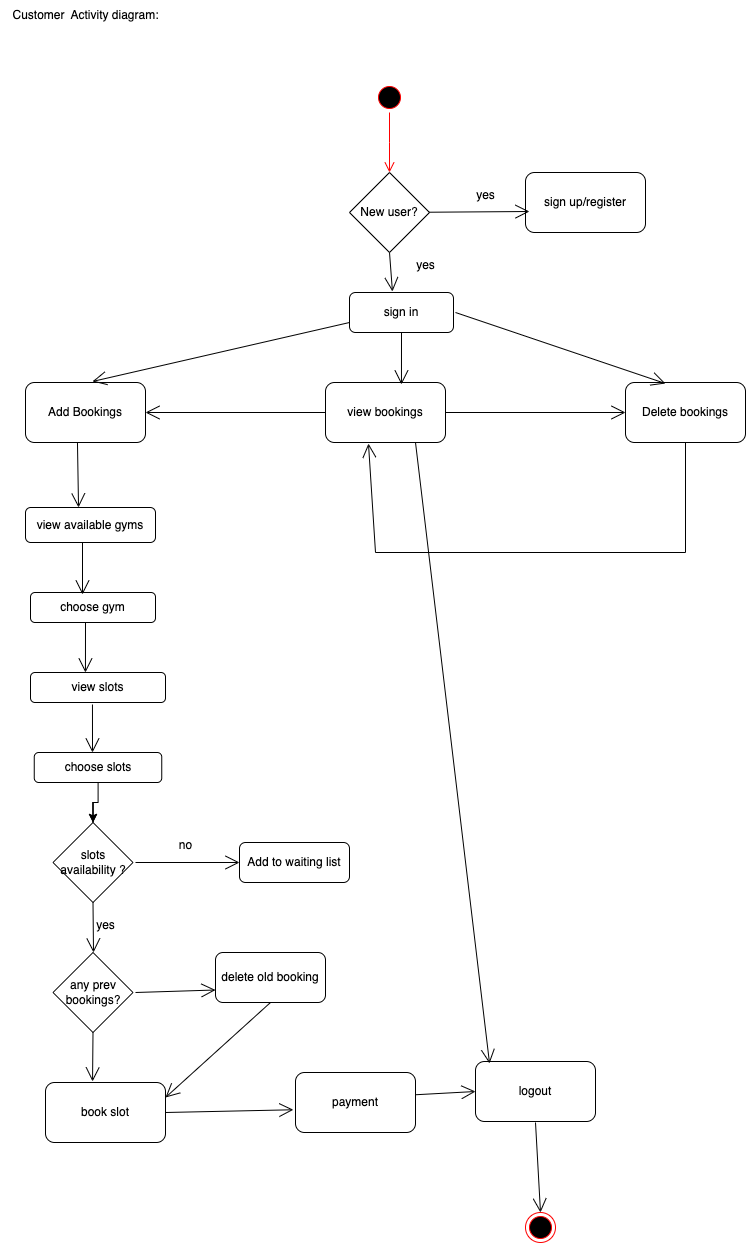

The diagram above was exported from draw.io. Its source (the exported page's mxGraphModel, read from the mxfile embedded in the PNG):
<mxGraphModel dx="1754" dy="1075" grid="1" gridSize="10" guides="1" tooltips="1" connect="1" arrows="1" fold="1" page="1" pageScale="1" pageWidth="827" pageHeight="1169" math="0" shadow="0">
  <root>
    <mxCell id="0" />
    <mxCell id="1" parent="0" />
    <mxCell id="81lmZNtiYkcp6c8twRjT-1" value="" style="ellipse;html=1;shape=startState;fillColor=#000000;strokeColor=#ff0000;" parent="1" vertex="1">
      <mxGeometry x="399" y="130" width="30" height="30" as="geometry" />
    </mxCell>
    <mxCell id="81lmZNtiYkcp6c8twRjT-2" value="" style="edgeStyle=orthogonalEdgeStyle;html=1;verticalAlign=bottom;endArrow=open;endSize=8;strokeColor=#ff0000;rounded=0;" parent="1" source="81lmZNtiYkcp6c8twRjT-1" edge="1">
      <mxGeometry relative="1" as="geometry">
        <mxPoint x="414" y="220" as="targetPoint" />
      </mxGeometry>
    </mxCell>
    <mxCell id="81lmZNtiYkcp6c8twRjT-4" value="New user?" style="rhombus;whiteSpace=wrap;html=1;" parent="1" vertex="1">
      <mxGeometry x="374" y="220" width="80" height="80" as="geometry" />
    </mxCell>
    <mxCell id="81lmZNtiYkcp6c8twRjT-6" value="sign up/register" style="rounded=1;whiteSpace=wrap;html=1;" parent="1" vertex="1">
      <mxGeometry x="550" y="220" width="120" height="60" as="geometry" />
    </mxCell>
    <mxCell id="81lmZNtiYkcp6c8twRjT-7" value="" style="endArrow=open;endFill=1;endSize=12;html=1;rounded=0;entryX=0.033;entryY=0.65;entryDx=0;entryDy=0;entryPerimeter=0;" parent="1" source="81lmZNtiYkcp6c8twRjT-4" target="81lmZNtiYkcp6c8twRjT-6" edge="1">
      <mxGeometry width="160" relative="1" as="geometry">
        <mxPoint x="460" y="260" as="sourcePoint" />
        <mxPoint x="550" y="250" as="targetPoint" />
      </mxGeometry>
    </mxCell>
    <mxCell id="81lmZNtiYkcp6c8twRjT-8" value="yes" style="text;html=1;align=center;verticalAlign=middle;resizable=0;points=[];autosize=1;strokeColor=none;fillColor=none;" parent="1" vertex="1">
      <mxGeometry x="490" y="228" width="40" height="30" as="geometry" />
    </mxCell>
    <mxCell id="81lmZNtiYkcp6c8twRjT-9" value="sign in" style="rounded=1;whiteSpace=wrap;html=1;" parent="1" vertex="1">
      <mxGeometry x="374" y="340" width="104" height="40" as="geometry" />
    </mxCell>
    <mxCell id="81lmZNtiYkcp6c8twRjT-10" value="" style="endArrow=open;endFill=1;endSize=12;html=1;rounded=0;exitX=0.5;exitY=1;exitDx=0;exitDy=0;entryX=0.413;entryY=-0.025;entryDx=0;entryDy=0;entryPerimeter=0;" parent="1" source="81lmZNtiYkcp6c8twRjT-4" target="81lmZNtiYkcp6c8twRjT-9" edge="1">
      <mxGeometry width="160" relative="1" as="geometry">
        <mxPoint x="330" y="420" as="sourcePoint" />
        <mxPoint x="422" y="340" as="targetPoint" />
      </mxGeometry>
    </mxCell>
    <mxCell id="81lmZNtiYkcp6c8twRjT-12" value="yes" style="text;html=1;align=center;verticalAlign=middle;resizable=0;points=[];autosize=1;strokeColor=none;fillColor=none;" parent="1" vertex="1">
      <mxGeometry x="430" y="298" width="40" height="30" as="geometry" />
    </mxCell>
    <mxCell id="81lmZNtiYkcp6c8twRjT-14" value="Add Bookings" style="rounded=1;whiteSpace=wrap;html=1;" parent="1" vertex="1">
      <mxGeometry x="50" y="430" width="120" height="60" as="geometry" />
    </mxCell>
    <mxCell id="81lmZNtiYkcp6c8twRjT-15" value="view bookings" style="rounded=1;whiteSpace=wrap;html=1;" parent="1" vertex="1">
      <mxGeometry x="350" y="430" width="120" height="60" as="geometry" />
    </mxCell>
    <mxCell id="81lmZNtiYkcp6c8twRjT-16" value="Delete bookings" style="rounded=1;whiteSpace=wrap;html=1;" parent="1" vertex="1">
      <mxGeometry x="650" y="430" width="120" height="60" as="geometry" />
    </mxCell>
    <mxCell id="81lmZNtiYkcp6c8twRjT-17" value="" style="endArrow=open;endFill=1;endSize=12;html=1;rounded=0;exitX=0;exitY=0.75;exitDx=0;exitDy=0;entryX=0.558;entryY=-0.017;entryDx=0;entryDy=0;entryPerimeter=0;" parent="1" source="81lmZNtiYkcp6c8twRjT-9" target="81lmZNtiYkcp6c8twRjT-14" edge="1">
      <mxGeometry width="160" relative="1" as="geometry">
        <mxPoint x="330" y="520" as="sourcePoint" />
        <mxPoint x="490" y="520" as="targetPoint" />
      </mxGeometry>
    </mxCell>
    <mxCell id="81lmZNtiYkcp6c8twRjT-18" value="" style="endArrow=open;endFill=1;endSize=12;html=1;rounded=0;exitX=0.5;exitY=1;exitDx=0;exitDy=0;entryX=0.633;entryY=0.033;entryDx=0;entryDy=0;entryPerimeter=0;" parent="1" source="81lmZNtiYkcp6c8twRjT-9" target="81lmZNtiYkcp6c8twRjT-15" edge="1">
      <mxGeometry width="160" relative="1" as="geometry">
        <mxPoint x="330" y="520" as="sourcePoint" />
        <mxPoint x="490" y="520" as="targetPoint" />
      </mxGeometry>
    </mxCell>
    <mxCell id="81lmZNtiYkcp6c8twRjT-19" value="" style="endArrow=open;endFill=1;endSize=12;html=1;rounded=0;entryX=0.333;entryY=0.017;entryDx=0;entryDy=0;entryPerimeter=0;" parent="1" target="81lmZNtiYkcp6c8twRjT-16" edge="1">
      <mxGeometry width="160" relative="1" as="geometry">
        <mxPoint x="480" y="360" as="sourcePoint" />
        <mxPoint x="490" y="520" as="targetPoint" />
      </mxGeometry>
    </mxCell>
    <mxCell id="81lmZNtiYkcp6c8twRjT-20" value="view available gyms" style="rounded=1;whiteSpace=wrap;html=1;" parent="1" vertex="1">
      <mxGeometry x="50" y="555" width="130" height="35" as="geometry" />
    </mxCell>
    <mxCell id="81lmZNtiYkcp6c8twRjT-21" value="choose gym" style="rounded=1;whiteSpace=wrap;html=1;" parent="1" vertex="1">
      <mxGeometry x="55" y="640" width="125" height="30" as="geometry" />
    </mxCell>
    <mxCell id="81lmZNtiYkcp6c8twRjT-22" value="view slots" style="rounded=1;whiteSpace=wrap;html=1;" parent="1" vertex="1">
      <mxGeometry x="55" y="720" width="135" height="30" as="geometry" />
    </mxCell>
    <mxCell id="81lmZNtiYkcp6c8twRjT-42" value="" style="edgeStyle=orthogonalEdgeStyle;rounded=0;orthogonalLoop=1;jettySize=auto;html=1;" parent="1" source="81lmZNtiYkcp6c8twRjT-23" target="81lmZNtiYkcp6c8twRjT-25" edge="1">
      <mxGeometry relative="1" as="geometry" />
    </mxCell>
    <mxCell id="81lmZNtiYkcp6c8twRjT-23" value="choose slots" style="rounded=1;whiteSpace=wrap;html=1;" parent="1" vertex="1">
      <mxGeometry x="58.75" y="800" width="127.5" height="30" as="geometry" />
    </mxCell>
    <mxCell id="81lmZNtiYkcp6c8twRjT-43" style="edgeStyle=orthogonalEdgeStyle;rounded=0;orthogonalLoop=1;jettySize=auto;html=1;" parent="1" source="81lmZNtiYkcp6c8twRjT-25" edge="1">
      <mxGeometry relative="1" as="geometry">
        <mxPoint x="117.5" y="870" as="targetPoint" />
      </mxGeometry>
    </mxCell>
    <mxCell id="81lmZNtiYkcp6c8twRjT-25" value="slots availability ?" style="rhombus;whiteSpace=wrap;html=1;" parent="1" vertex="1">
      <mxGeometry x="77.5" y="870" width="80" height="80" as="geometry" />
    </mxCell>
    <mxCell id="81lmZNtiYkcp6c8twRjT-26" value="" style="endArrow=open;endFill=1;endSize=12;html=1;rounded=0;exitX=0.5;exitY=1;exitDx=0;exitDy=0;" parent="1" source="81lmZNtiYkcp6c8twRjT-25" edge="1">
      <mxGeometry width="160" relative="1" as="geometry">
        <mxPoint x="330" y="770" as="sourcePoint" />
        <mxPoint x="118" y="1000" as="targetPoint" />
        <Array as="points" />
      </mxGeometry>
    </mxCell>
    <mxCell id="81lmZNtiYkcp6c8twRjT-27" value="Add to waiting list" style="rounded=1;whiteSpace=wrap;html=1;" parent="1" vertex="1">
      <mxGeometry x="264" y="890" width="110" height="40" as="geometry" />
    </mxCell>
    <mxCell id="81lmZNtiYkcp6c8twRjT-28" value="" style="endArrow=open;endFill=1;endSize=12;html=1;rounded=0;entryX=0;entryY=0.5;entryDx=0;entryDy=0;" parent="1" target="81lmZNtiYkcp6c8twRjT-27" edge="1">
      <mxGeometry width="160" relative="1" as="geometry">
        <mxPoint x="160" y="910" as="sourcePoint" />
        <mxPoint x="490" y="920" as="targetPoint" />
        <Array as="points">
          <mxPoint x="160" y="910" />
        </Array>
      </mxGeometry>
    </mxCell>
    <mxCell id="81lmZNtiYkcp6c8twRjT-29" value="no" style="text;html=1;align=center;verticalAlign=middle;resizable=0;points=[];autosize=1;strokeColor=none;fillColor=none;" parent="1" vertex="1">
      <mxGeometry x="190" y="878" width="40" height="30" as="geometry" />
    </mxCell>
    <mxCell id="81lmZNtiYkcp6c8twRjT-30" value="yes" style="text;html=1;align=center;verticalAlign=middle;resizable=0;points=[];autosize=1;strokeColor=none;fillColor=none;" parent="1" vertex="1">
      <mxGeometry x="110" y="958" width="40" height="30" as="geometry" />
    </mxCell>
    <mxCell id="81lmZNtiYkcp6c8twRjT-31" value="any prev bookings?" style="rhombus;whiteSpace=wrap;html=1;" parent="1" vertex="1">
      <mxGeometry x="77.5" y="1000" width="80" height="80" as="geometry" />
    </mxCell>
    <mxCell id="81lmZNtiYkcp6c8twRjT-32" value="delete old booking" style="rounded=1;whiteSpace=wrap;html=1;" parent="1" vertex="1">
      <mxGeometry x="240" y="1000" width="110" height="50" as="geometry" />
    </mxCell>
    <mxCell id="81lmZNtiYkcp6c8twRjT-33" value="" style="endArrow=open;endFill=1;endSize=12;html=1;rounded=0;entryX=0;entryY=0.75;entryDx=0;entryDy=0;" parent="1" target="81lmZNtiYkcp6c8twRjT-32" edge="1">
      <mxGeometry width="160" relative="1" as="geometry">
        <mxPoint x="160" y="1040" as="sourcePoint" />
        <mxPoint x="490" y="970" as="targetPoint" />
      </mxGeometry>
    </mxCell>
    <mxCell id="81lmZNtiYkcp6c8twRjT-34" value="book slot" style="rounded=1;whiteSpace=wrap;html=1;" parent="1" vertex="1">
      <mxGeometry x="70" y="1130" width="120" height="60" as="geometry" />
    </mxCell>
    <mxCell id="81lmZNtiYkcp6c8twRjT-35" value="" style="endArrow=open;endFill=1;endSize=12;html=1;rounded=0;exitX=0.5;exitY=1;exitDx=0;exitDy=0;entryX=0.392;entryY=-0.017;entryDx=0;entryDy=0;entryPerimeter=0;" parent="1" source="81lmZNtiYkcp6c8twRjT-31" target="81lmZNtiYkcp6c8twRjT-34" edge="1">
      <mxGeometry width="160" relative="1" as="geometry">
        <mxPoint x="330" y="990" as="sourcePoint" />
        <mxPoint x="490" y="990" as="targetPoint" />
      </mxGeometry>
    </mxCell>
    <mxCell id="81lmZNtiYkcp6c8twRjT-36" value="" style="endArrow=open;endFill=1;endSize=12;html=1;rounded=0;entryX=1;entryY=0.25;entryDx=0;entryDy=0;exitX=0.5;exitY=1;exitDx=0;exitDy=0;" parent="1" source="81lmZNtiYkcp6c8twRjT-32" target="81lmZNtiYkcp6c8twRjT-34" edge="1">
      <mxGeometry width="160" relative="1" as="geometry">
        <mxPoint x="330" y="1020" as="sourcePoint" />
        <mxPoint x="490" y="1020" as="targetPoint" />
      </mxGeometry>
    </mxCell>
    <mxCell id="81lmZNtiYkcp6c8twRjT-37" value="" style="endArrow=open;endFill=1;endSize=12;html=1;rounded=0;exitX=0.433;exitY=1;exitDx=0;exitDy=0;exitPerimeter=0;entryX=0.408;entryY=0;entryDx=0;entryDy=0;entryPerimeter=0;" parent="1" source="81lmZNtiYkcp6c8twRjT-14" target="81lmZNtiYkcp6c8twRjT-20" edge="1">
      <mxGeometry width="160" relative="1" as="geometry">
        <mxPoint x="330" y="560" as="sourcePoint" />
        <mxPoint x="490" y="560" as="targetPoint" />
      </mxGeometry>
    </mxCell>
    <mxCell id="81lmZNtiYkcp6c8twRjT-38" value="" style="endArrow=open;endFill=1;endSize=12;html=1;rounded=0;entryX=0.416;entryY=0.067;entryDx=0;entryDy=0;entryPerimeter=0;" parent="1" target="81lmZNtiYkcp6c8twRjT-21" edge="1">
      <mxGeometry width="160" relative="1" as="geometry">
        <mxPoint x="107" y="590" as="sourcePoint" />
        <mxPoint x="490" y="630" as="targetPoint" />
      </mxGeometry>
    </mxCell>
    <mxCell id="81lmZNtiYkcp6c8twRjT-39" value="" style="endArrow=open;endFill=1;endSize=12;html=1;rounded=0;entryX=0.407;entryY=0;entryDx=0;entryDy=0;entryPerimeter=0;" parent="1" target="81lmZNtiYkcp6c8twRjT-22" edge="1">
      <mxGeometry width="160" relative="1" as="geometry">
        <mxPoint x="110" y="670" as="sourcePoint" />
        <mxPoint x="490" y="970" as="targetPoint" />
      </mxGeometry>
    </mxCell>
    <mxCell id="81lmZNtiYkcp6c8twRjT-40" value="" style="endArrow=open;endFill=1;endSize=12;html=1;rounded=0;exitX=0.459;exitY=1.067;exitDx=0;exitDy=0;exitPerimeter=0;" parent="1" source="81lmZNtiYkcp6c8twRjT-22" edge="1">
      <mxGeometry width="160" relative="1" as="geometry">
        <mxPoint x="330" y="1070" as="sourcePoint" />
        <mxPoint x="117" y="800" as="targetPoint" />
      </mxGeometry>
    </mxCell>
    <mxCell id="81lmZNtiYkcp6c8twRjT-44" value="" style="endArrow=open;endFill=1;endSize=12;html=1;rounded=0;exitX=0;exitY=0.5;exitDx=0;exitDy=0;" parent="1" source="81lmZNtiYkcp6c8twRjT-15" edge="1">
      <mxGeometry width="160" relative="1" as="geometry">
        <mxPoint x="330" y="690" as="sourcePoint" />
        <mxPoint x="170" y="460" as="targetPoint" />
      </mxGeometry>
    </mxCell>
    <mxCell id="81lmZNtiYkcp6c8twRjT-45" value="" style="endArrow=open;endFill=1;endSize=12;html=1;rounded=0;exitX=1;exitY=0.5;exitDx=0;exitDy=0;entryX=0;entryY=0.5;entryDx=0;entryDy=0;" parent="1" source="81lmZNtiYkcp6c8twRjT-15" target="81lmZNtiYkcp6c8twRjT-16" edge="1">
      <mxGeometry width="160" relative="1" as="geometry">
        <mxPoint x="330" y="740" as="sourcePoint" />
        <mxPoint x="490" y="740" as="targetPoint" />
      </mxGeometry>
    </mxCell>
    <mxCell id="81lmZNtiYkcp6c8twRjT-46" value="" style="endArrow=open;endFill=1;endSize=12;html=1;rounded=0;exitX=0.5;exitY=1;exitDx=0;exitDy=0;entryX=0.358;entryY=1.017;entryDx=0;entryDy=0;entryPerimeter=0;" parent="1" source="81lmZNtiYkcp6c8twRjT-16" target="81lmZNtiYkcp6c8twRjT-15" edge="1">
      <mxGeometry width="160" relative="1" as="geometry">
        <mxPoint x="330" y="720" as="sourcePoint" />
        <mxPoint x="430" y="600" as="targetPoint" />
        <Array as="points">
          <mxPoint x="710" y="600" />
          <mxPoint x="400" y="600" />
        </Array>
      </mxGeometry>
    </mxCell>
    <mxCell id="81lmZNtiYkcp6c8twRjT-47" value="logout" style="rounded=1;whiteSpace=wrap;html=1;" parent="1" vertex="1">
      <mxGeometry x="500" y="1109" width="120" height="60" as="geometry" />
    </mxCell>
    <mxCell id="81lmZNtiYkcp6c8twRjT-48" value="" style="endArrow=open;endFill=1;endSize=12;html=1;rounded=0;exitX=1;exitY=0.5;exitDx=0;exitDy=0;entryX=-0.018;entryY=0.621;entryDx=0;entryDy=0;entryPerimeter=0;" parent="1" source="81lmZNtiYkcp6c8twRjT-34" target="xDJpH_aziTxG4rYVTqth-1" edge="1">
      <mxGeometry width="160" relative="1" as="geometry">
        <mxPoint x="330" y="1070" as="sourcePoint" />
        <mxPoint x="310" y="1160" as="targetPoint" />
      </mxGeometry>
    </mxCell>
    <mxCell id="81lmZNtiYkcp6c8twRjT-50" value="" style="ellipse;html=1;shape=endState;fillColor=#000000;strokeColor=#ff0000;" parent="1" vertex="1">
      <mxGeometry x="550" y="1260" width="30" height="30" as="geometry" />
    </mxCell>
    <mxCell id="81lmZNtiYkcp6c8twRjT-51" value="" style="endArrow=open;endFill=1;endSize=12;html=1;rounded=0;entryX=0.5;entryY=0;entryDx=0;entryDy=0;" parent="1" target="81lmZNtiYkcp6c8twRjT-50" edge="1">
      <mxGeometry width="160" relative="1" as="geometry">
        <mxPoint x="560" y="1170" as="sourcePoint" />
        <mxPoint x="570" y="1210" as="targetPoint" />
      </mxGeometry>
    </mxCell>
    <mxCell id="81lmZNtiYkcp6c8twRjT-52" value="" style="endArrow=open;endFill=1;endSize=12;html=1;rounded=0;entryX=0.117;entryY=0.033;entryDx=0;entryDy=0;exitX=0.75;exitY=1;exitDx=0;exitDy=0;entryPerimeter=0;" parent="1" source="81lmZNtiYkcp6c8twRjT-15" target="81lmZNtiYkcp6c8twRjT-47" edge="1">
      <mxGeometry width="160" relative="1" as="geometry">
        <mxPoint x="410" y="730" as="sourcePoint" />
        <mxPoint x="570" y="730" as="targetPoint" />
      </mxGeometry>
    </mxCell>
    <mxCell id="81lmZNtiYkcp6c8twRjT-53" value="Customer&amp;nbsp; Activity diagram:" style="text;html=1;align=center;verticalAlign=middle;resizable=0;points=[];autosize=1;strokeColor=none;fillColor=none;" parent="1" vertex="1">
      <mxGeometry x="25" y="48" width="170" height="30" as="geometry" />
    </mxCell>
    <mxCell id="xDJpH_aziTxG4rYVTqth-1" value="payment" style="rounded=1;whiteSpace=wrap;html=1;" vertex="1" parent="1">
      <mxGeometry x="320" y="1120" width="120" height="60" as="geometry" />
    </mxCell>
    <mxCell id="xDJpH_aziTxG4rYVTqth-2" value="" style="endArrow=open;endFill=1;endSize=12;html=1;rounded=0;exitX=0.999;exitY=0.371;exitDx=0;exitDy=0;exitPerimeter=0;entryX=0;entryY=0.5;entryDx=0;entryDy=0;" edge="1" parent="1" source="xDJpH_aziTxG4rYVTqth-1" target="81lmZNtiYkcp6c8twRjT-47">
      <mxGeometry width="160" relative="1" as="geometry">
        <mxPoint x="330" y="830" as="sourcePoint" />
        <mxPoint x="490" y="830" as="targetPoint" />
        <Array as="points" />
      </mxGeometry>
    </mxCell>
  </root>
</mxGraphModel>